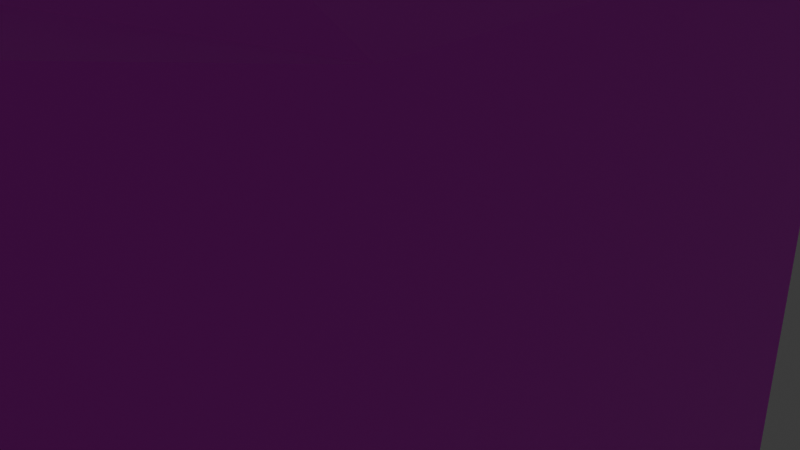 # Source: Simple_House_3.blend  (saved by Blender 4.1.24; exported with 4.5.12 LTS)
import bpy
from mathutils import Matrix  # noqa: F401  (used for matrix-valued properties, if any)

bpy.ops.wm.read_factory_settings(use_empty=True)
scene = bpy.context.scene
scene.name = 'Scene'

# ---- collections
col_collection = bpy.data.collections.new('Collection'); scene.collection.children.link(col_collection)

# ---- images (referenced by path relative to the original .blend; pixels are not part of the script)
import os
ASSET_DIR = os.environ.get("B2B_ASSET_DIR", "")  # directory of the original .blend (textures are referenced by path, not embedded)
HERE = os.path.dirname(os.path.abspath(__file__))  # packed textures are extracted next to this script under _unpacked/

def load_image(name, relpath, width, height, colorspace="sRGB"):
    """Load a texture the original file referenced (path relative to the .blend, or extracted next to this script)."""
    p = next((c for c in (os.path.join(HERE, relpath), os.path.join(ASSET_DIR, relpath)) if relpath and os.path.exists(c)), "")
    if p:
        img = bpy.data.images.load(p, check_existing=True)
        img.name = name
    else:  # same state as the original file: an image datablock whose file is absent (Cycles renders it pink)
        img = bpy.data.images.new(name, width, height)
        img.source = "FILE"
        img.filepath = "//" + (relpath or name)
    img.colorspace_settings.name = colorspace
    return img
img_house3_png = load_image('house3.png', 'house3.png', 1024, 1024, 'sRGB')

# ---- materials (node trees are filled in below, after node groups)
mat_material = bpy.data.materials.new('Material')
mat_material.alpha_threshold = 0.0
mat_material.use_transparent_shadow = False
mat_material.roughness = 0.5
mat_material.line_color = (0.0, 0.0, 0.0, 1.0)

# ---- material node trees
mat_material.use_nodes = True; mat_material.node_tree.nodes.clear()
_N = mat_material.node_tree.nodes; _L = mat_material.node_tree.links
n0 = _N.new('ShaderNodeOutputMaterial'); n0.name = 'Material Output'; n0.location = (300, 300)
n1 = _N.new('ShaderNodeBsdfPrincipled'); n1.name = 'Principled BSDF'; n1.location = (10, 300)
n2 = _N.new('ShaderNodeTexImage'); n2.name = 'Image Texture'; n2.location = (-280, 280)
n2.image = img_house3_png
n2.interpolation = 'Closest'
_L.new(n1.outputs[0], n0.inputs[0])
_L.new(n2.outputs[0], n1.inputs[0])
n0.is_active_output = True

# ---- world
world_world = bpy.data.worlds.new('World'); scene.world = world_world
world_world.use_nodes = True; world_world.node_tree.nodes.clear()
_N = world_world.node_tree.nodes; _L = world_world.node_tree.links
n0 = _N.new('ShaderNodeOutputWorld'); n0.name = 'World Output'; n0.location = (300, 300)
n1 = _N.new('ShaderNodeBackground'); n1.name = 'Background'; n1.location = (10, 300)
n1.inputs[0].default_value = (0.05088, 0.05088, 0.05088, 1.0)
_L.new(n1.outputs[0], n0.inputs[0])
n0.is_active_output = True
world_world.color = (0.05088, 0.05088, 0.05088)
world_world.use_sun_shadow = False
world_world.sun_shadow_jitter_overblur = 0.0

# ---- cameras
cam_camera = bpy.data.cameras.new('Camera')
cam_camera.clip_end = 100.0
cam_camera.ortho_scale = 7.314

# ---- lights
light_light = bpy.data.lights.new('Light', 'POINT')
light_light.transmission_factor = 0.0
light_light.use_soft_falloff = False
light_light.energy = 1000.0
light_light.shadow_soft_size = 0.1
light_light.shadow_maximum_resolution = 0.006
light_light.use_absolute_resolution = True

# ---- meshes
me_cube = bpy.data.meshes.new('Cube')
me_cube.from_pydata([(1.0, -1.0, 1.0), (-3.971, -1.26, -0.07731), (-2.281, -1.26, -0.07731), (1.0, -1.0, -1.0), (-3.038, -1.26, -0.07731), (-1.0, -1.0, 1.0), (-3.742, -1.26, 0.3924), (-1.348, -1.26, -0.07731), (-3.971, -1.26, 0.2769), (-1.0, -1.0, -1.0), (-3.904, -1.26, 0.3586), (-1.0, -3.009, -1.0), (-2.051, -1.26, 0.3924), (-0.1421, 0.6567, 0.08143), (-2.281, -1.26, 0.2769), (-3.038, -1.26, 0.2769), (-1.0, -3.009, 1.0), (-3.268, -1.26, 0.3924), (-2.213, -1.26, 0.3586), (-0.2797, 0.6567, -0.2046), (-3.105, -1.26, 0.3586), (1.0, -3.009, 1.0), (-0.2394, 0.6567, -0.002359), (1.0, -3.009, -1.0), (-1.348, -1.26, 0.2769), (1.0, -1.0, 1.007), (-1.577, -1.26, 0.3924), (-1.415, -1.26, 0.3586), (-1.0, -1.0, 0.9992), (1.0, 1.0, 1.007), (0.2797, 0.6567, -0.2046), (-1.0, 1.0, 0.9992), (0.1421, 0.6567, 0.08143), (0.2394, 0.6567, -0.002359), (1.0, -3.009, 1.006), (-1.0, -3.009, 1.006), (-4.558, -1.0, 0.9941), (-4.558, -3.009, 0.9941), (0.0, -1.0, -1.0), (0.0, 1.0, 1.0), (0.0, -3.009, 1.0), (0.0, -3.009, -1.0), (0.0, -1.0, 1.479), (0.0, 1.0, 1.479), (0.0, -3.009, 1.006), (1.0, -2.004, -1.0), (-1.0, -2.004, -1.0), (1.0, -2.004, 1.0), (-4.558, -2.004, -1.0), (-4.558, -2.004, 1.0), (-1.0, -2.004, 1.25), (1.0, -2.004, 1.243), (-4.558, -2.004, 1.254), (0.0, -2.004, 1.229), (0.0, -2.004, -1.0), (1.0, 0.8342, 1.0), (0.8342, 1.0, 1.0), (1.0, 1.0, 1.007), (0.8342, 1.0, -1.0), (1.0, 0.8342, -1.0), (-0.8342, 1.0, 1.0), (-1.0, 0.8342, 1.0), (-1.0, 1.0, 0.9993), (-1.0, 0.8342, -1.0), (-0.8342, 1.0, -1.0), (-4.558, -1.191, -1.0), (-4.367, -1.0, -1.0), (-4.367, -1.0, 1.0), (-4.558, -1.191, 1.0), (-4.558, -1.0, 0.9942), (-4.367, -3.009, -1.0), (-4.558, -2.818, -1.0), (-4.558, -2.818, 1.0), (-4.367, -3.009, 1.0), (-4.558, -3.009, 0.9942), (-0.2797, 1.0, -1.0), (-0.2797, 1.0, -0.2046), (-0.1421, 1.0, 0.08143), (0.0, 1.0, 0.08143), (-0.2394, 1.0, -0.002359), (-0.2797, 0.6567, -1.0), (0.0, 0.6567, -1.0), (0.2797, 1.0, -1.0), (0.2797, 0.6567, -1.0), (0.1421, 1.0, 0.08143), (0.2394, 1.0, -0.002359), (0.2797, 1.0, -0.2046), (-2.281, -1.0, -0.07731), (-1.577, -1.0, 0.3924), (-1.415, -1.0, 0.3586), (-1.348, -1.0, 0.2769), (-1.348, -1.0, -0.07731), (-2.281, -1.0, 0.2769), (-2.051, -1.0, 0.3924), (-2.213, -1.0, 0.3586), (-3.971, -1.0, -0.07731), (-3.971, -1.0, 0.2769), (-3.904, -1.0, 0.3586), (-3.742, -1.0, 0.3924), (-3.268, -1.0, 0.3924), (-3.038, -1.0, 0.2769), (-3.038, -1.0, -0.07731), (-3.105, -1.0, 0.3586), (-3.742, -1.103, 0.3924), (-3.904, -1.103, 0.3586), (-2.281, -1.103, -0.07731), (-2.281, -1.103, 0.2769), (-3.038, -1.103, -0.07731), (-3.038, -1.103, 0.2769), (-3.268, -1.103, 0.3924), (-2.051, -1.103, 0.3924), (-2.213, -1.103, 0.3586), (-1.577, -1.103, 0.3924), (-1.415, -1.103, 0.3586), (-3.971, -1.103, 0.2769), (-1.348, -1.103, 0.2769), (-3.971, -1.103, -0.07731), (-1.348, -1.103, -0.07731), (-3.105, -1.103, 0.3586), (-0.2797, 0.846, -0.2046), (-0.2394, 0.846, -0.002359), (0.1421, 0.846, 0.08143), (0.2394, 0.846, -0.002359), (-0.2797, 0.846, -1.0), (0.0, 0.846, -1.0), (0.2797, 0.846, -0.2046), (0.2797, 0.846, -1.0), (-0.1421, 0.846, 0.08143)], [], [(47, 0, 25, 51), (54, 45, 23, 41), (61, 5, 28, 31, 62), (76, 75, 64, 60, 39, 78, 77, 79), (56, 39, 43, 29, 57), (59, 55, 0, 3), (41, 40, 16, 11), (80, 81, 38, 9, 63, 64, 75), (45, 47, 21, 23), (70, 71, 48, 46, 11), (11, 16, 73, 70), (73, 16, 35), (73, 35, 37, 74), (68, 49, 52, 36), (69, 68, 36), (43, 31, 28, 42), (53, 50, 35, 44), (50, 28, 36, 52), (52, 49, 72, 74), (74, 37, 52), (43, 39, 60, 62), (62, 31, 43), (83, 82, 58, 59, 3, 38, 81), (49, 48, 71, 72), (40, 21, 34, 44), (16, 40, 44, 35), (51, 53, 44, 34), (29, 43, 42, 25), (55, 57, 29, 25, 0), (23, 21, 40, 41), (9, 5, 61, 63), (46, 54, 41, 11), (9, 38, 54, 46), (25, 42, 53, 51), (35, 50, 52, 37), (42, 28, 50, 53), (67, 69, 36, 28, 5), (90, 89, 5, 9, 91), (97, 67, 5, 89, 88, 93, 94, 100, 102, 99, 98), (100, 94, 92, 87, 91, 9, 66, 67, 97, 96, 95, 101), (66, 9, 46, 48, 65), (3, 0, 47, 45), (38, 3, 45, 54), (21, 47, 51, 34), (55, 56, 57), (60, 61, 62), (55, 59, 58, 56), (60, 64, 63, 61), (84, 78, 39, 56, 58, 82, 86, 85), (67, 68, 69), (72, 73, 74), (65, 68, 67, 66), (70, 73, 72, 71), (68, 65, 48, 49), (78, 84, 32, 13, 77), (82, 83, 30, 86), (75, 76, 19, 80), (13, 22, 79, 77), (22, 19, 76, 79), (33, 32, 84, 85), (30, 33, 85, 86), (22, 13, 127, 120), (26, 12, 93, 88), (91, 7, 24, 90), (92, 14, 2, 87), (87, 2, 7, 91), (12, 18, 94, 93), (18, 14, 92, 94), (27, 26, 88, 89), (24, 27, 89, 90), (24, 7, 117, 115), (17, 6, 98, 99), (101, 4, 15, 100), (96, 8, 1, 95), (95, 1, 4, 101), (6, 10, 97, 98), (10, 8, 96, 97), (20, 17, 99, 102), (15, 20, 102, 100), (20, 15, 108, 118), (106, 111, 110, 112, 113, 115, 117, 105), (108, 107, 116, 114, 104, 103, 109, 118), (18, 12, 110, 111), (7, 2, 105, 117), (1, 8, 114, 116), (27, 24, 115, 113), (12, 26, 112, 110), (26, 27, 113, 112), (10, 6, 103, 104), (8, 10, 104, 114), (17, 20, 118, 109), (2, 14, 106, 105), (15, 4, 107, 108), (6, 17, 109, 103), (4, 1, 116, 107), (14, 18, 111, 106), (121, 122, 125, 126, 124, 123, 119, 120, 127), (81, 80, 123, 124), (80, 19, 119, 123), (32, 33, 122, 121), (33, 30, 125, 122), (83, 81, 124, 126), (30, 83, 126, 125), (13, 32, 121, 127), (19, 22, 120, 119)])
me_cube.polygons.foreach_set('material_index', [0, 0, 0, 0, 0, 0, 0, 0, 0, 0, 0, 0, 0, 0, 0, 0, 0, 0, 0, 0, 0, 0, 0, 0, 0, 0, 0, 0, 0, 0, 0, 0, 0, 0, 0, 0, 0, 0, 0, 0, 0, 0, 0, 0, 0, 0, 0, 0, 0, 0, 0, 0, 0, 0, 48, 48, 48, 48, 48, 48, 48, 48, 9, 9, 9, 9, 9, 9, 9, 9, 9, 9, 9, 9, 9, 9, 9, 9, 9, 9, 9, 9, 9, 9, 9, 9, 9, 9, 9, 9, 9, 9, 9, 9, 9, 9, 48, 0, 48, 48, 48, 0, 48, 48, 48])
_uv = me_cube.uv_layers.new(name='UVMap')
_uv.uv.foreach_set('vector', [0.5382, 0.4818, 0.5382, 0.4818, 0.5382, 0.4818, 0.5382, 0.4818, 0.25, 0.75, 0.375, 0.75, 0.375, 0.75, 0.25, 0.75, 0.625, 0.2293, 0.625, 0.0, 0.625, 0.0, 0.625, 0.25, 0.625, 0.25, 0.289, 0.2013, 0.289, 0.003181, 0.4335, 0.003181, 0.4335, 0.5014, 0.2161, 0.5014, 0.2161, 0.2726, 0.2531, 0.2726, 0.2784, 0.2517, 0.2558, 0.4883, 0.2558, 0.4883, 0.2558, 0.4883, 0.2558, 0.4883, 0.2558, 0.4883, 0.9436, 0.0008746, 0.9436, 0.501, 0.4938, 0.501, 0.4938, 0.0008745, 0.8125, 0.001208, 0.8125, 0.5064, 0.6262, 0.5064, 0.6262, 0.001208, 0.215, 0.5429, 0.25, 0.5429, 0.25, 0.75, 0.125, 0.75, 0.125, 0.5207, 0.1457, 0.5, 0.215, 0.5, 0.2475, 0.0008745, 0.2475, 0.501, 0.001219, 0.501, 0.001219, 0.0008745, 0.125, 0.75, 0.125, 0.75, 0.125, 0.75, 0.125, 0.75, 0.125, 0.75, 0.6262, 0.001208, 0.6262, 0.5064, -0.001086, 0.5064, -0.001086, 0.001208, 0.625, 1.0, 0.625, 1.0, 0.625, 1.0, 0.625, 1.0, 0.625, 1.0, 0.625, 1.0, 0.625, 1.0, 0.625, 0.0, 0.625, 0.0, 0.625, 0.0, 0.625, 0.0, 0.625, 0.0, 0.625, 0.0, 0.625, 0.0, 0.0, 1.0, 0.0, 0.5078, 0.4922, 0.5078, 0.4922, 1.0, 0.4966, 0.9976, 9.829e-05, 0.9999, 0.0001983, 0.5, 0.4966, 0.5, 0.007812, 1.0, 0.007812, 0.5, 0.4922, 0.5, 0.4922, 1.0, 0.625, 0.0, 0.625, 0.0, 0.625, 0.0, 0.625, 0.0, 0.625, 0.0, 0.625, 0.0, 0.625, 0.0, 0.2558, 0.4883, 0.2558, 0.4883, 0.2558, 0.4883, 0.2558, 0.4883, 0.625, 0.25, 0.625, 0.25, 0.625, 0.375, 0.285, 0.5429, 0.285, 0.5, 0.3543, 0.5, 0.375, 0.5207, 0.375, 0.75, 0.25, 0.75, 0.25, 0.5429, 7.355e-05, 0.501, 7.355e-05, 7.355e-05, 0.2186, 7.358e-05, 0.2186, 0.501, 0.625, 0.875, 0.625, 0.75, 0.625, 0.75, 0.625, 0.875, 0.625, 1.0, 0.625, 0.875, 0.625, 0.875, 0.625, 1.0, 0.4964, 0.9999, 9.844e-05, 0.9984, 9.841e-05, 0.5023, 0.4963, 0.5023, 0.5, 0.5, 0.5, 1.0, 0.0, 1.0, 0.0, 0.5, 0.625, 0.5207, 0.625, 0.5, 0.625, 0.5, 0.625, 0.75, 0.625, 0.75, 0.9988, 0.001208, 0.9988, 0.5064, 0.8125, 0.5064, 0.8125, 0.001208, 0.9979, 0.003181, 0.9979, 0.5014, 0.5199, 0.5014, 0.5199, 0.003181, 0.125, 0.75, 0.25, 0.75, 0.25, 0.75, 0.125, 0.75, 0.125, 0.75, 0.25, 0.75, 0.25, 0.75, 0.125, 0.75, 0.4989, 0.4996, 0.4994, 1.002, -0.0001547, 1.004, -2.025e-05, 0.4996, 0.4829, 0.4997, 0.4829, 1.0, 0.01043, 1.001, 0.01042, 0.4983, 0.496, 0.5, 0.496, 0.9999, 0.002702, 0.9511, 9.651e-05, 0.5002, 0.625, 0.0, 0.625, 0.0, 0.625, 0.0, 0.625, 0.0, 0.625, 0.0, 0.08023, 0.3219, 0.09532, 0.3423, 0.002131, 0.502, 0.002131, 0.003863, 0.08023, 0.2337, 0.6545, 0.3423, 0.7586, 0.502, 0.002131, 0.502, 0.09532, 0.3423, 0.1318, 0.3507, 0.2382, 0.3507, 0.2747, 0.3423, 0.46, 0.3219, 0.4751, 0.3423, 0.5116, 0.3507, 0.618, 0.3507, 0.46, 0.3219, 0.2747, 0.3423, 0.2898, 0.3219, 0.2898, 0.2337, 0.08023, 0.2337, 0.002131, 0.003863, 0.7586, 0.003863, 0.7586, 0.502, 0.6545, 0.3423, 0.6696, 0.3219, 0.6696, 0.2337, 0.46, 0.2337, 0.125, 0.75, 0.125, 0.75, 0.125, 0.75, 0.125, 0.75, 0.125, 0.75, 0.4938, 0.0008745, 0.4938, 0.501, 0.2475, 0.501, 0.2475, 0.0008745, 0.25, 0.75, 0.375, 0.75, 0.375, 0.75, 0.25, 0.75, 0.5382, 0.4818, 0.5382, 0.4818, 0.5382, 0.4818, 0.5382, 0.4818, 0.625, 0.5207, 0.625, 0.5, 0.625, 0.5, 0.625, 0.2707, 0.625, 0.25, 0.625, 0.25, 0.9436, 0.501, 0.9436, 0.0008746, 1.001, 0.0008746, 1.001, 0.501, 0.4335, 0.5014, 0.4335, 0.003181, 0.5199, 0.003181, 0.5199, 0.5014, 0.179, 0.2726, 0.2161, 0.2726, 0.2161, 0.5014, -0.001356, 0.5014, -0.001356, 0.003181, 0.1432, 0.003181, 0.1432, 0.2013, 0.1537, 0.2517, 0.625, 0.0, 0.625, 0.0, 0.625, 0.0, 0.625, 0.0, 0.625, 0.0, 0.6243, 0.0, 0.8193, 0.003863, 0.8193, 0.502, 0.7586, 0.502, 0.7586, 0.003863, 0.2911, 7.358e-05, 0.2911, 0.501, 0.2186, 0.501, 0.2186, 7.358e-05, 0.8193, 0.502, 0.8193, 0.003863, 1.002, 0.003863, 1.002, 0.502, 0.5206, 0.4727, 0.5206, 0.4727, 0.5206, 0.4727, 0.5206, 0.4727, 0.5206, 0.4727, 0.5206, 0.4727, 0.5206, 0.4727, 0.5206, 0.4727, 0.5206, 0.4727, 0.5206, 0.4727, 0.5206, 0.4727, 0.5206, 0.4727, 0.5206, 0.4727, 0.5206, 0.4727, 0.5206, 0.4727, 0.5206, 0.4727, 0.5206, 0.4727, 0.5206, 0.4727, 0.5206, 0.4727, 0.5206, 0.4727, 0.5206, 0.4727, 0.5206, 0.4727, 0.5206, 0.4727, 0.5206, 0.4727, 0.5206, 0.4727, 0.5206, 0.4727, 0.5206, 0.4727, 0.5206, 0.4727, 0.5206, 0.4727, 0.875, 0.75, 0.8135, 0.75, 0.8135, 0.75, 0.875, 0.75, 0.5047, 0.4851, 0.5047, 0.4851, 0.5047, 0.4851, 0.5047, 0.4851, 0.5047, 0.4851, 0.5047, 0.4851, 0.5047, 0.4851, 0.5047, 0.4851, 0.5047, 0.4851, 0.5047, 0.4851, 0.5047, 0.4851, 0.5047, 0.4851, 0.5047, 0.4851, 0.5047, 0.4851, 0.5047, 0.4851, 0.5047, 0.4851, 0.5047, 0.4851, 0.5047, 0.4851, 0.5047, 0.4851, 0.5047, 0.4851, 0.5047, 0.4851, 0.5047, 0.4851, 0.5047, 0.4851, 0.5047, 0.4851, 0.5047, 0.4851, 0.5047, 0.4851, 0.5047, 0.4851, 0.5047, 0.4851, 0.5047, 0.4851, 0.5047, 0.4851, 0.5047, 0.4851, 0.5047, 0.4851, 0.5635, 0.75, 0.375, 0.75, 0.375, 0.75, 0.5635, 0.75, 0.5233, 0.4866, 0.5233, 0.4866, 0.5233, 0.4866, 0.5233, 0.4866, 0.5233, 0.4866, 0.5233, 0.4866, 0.5233, 0.4866, 0.5233, 0.4866, 0.5233, 0.4866, 0.5233, 0.4866, 0.5233, 0.4866, 0.5233, 0.4866, 0.5233, 0.4866, 0.5233, 0.4866, 0.5233, 0.4866, 0.5233, 0.4866, 0.5233, 0.4866, 0.5233, 0.4866, 0.5233, 0.4866, 0.5233, 0.4866, 0.5233, 0.4866, 0.5233, 0.4866, 0.5233, 0.4866, 0.5233, 0.4866, 0.5233, 0.4866, 0.5233, 0.4866, 0.5233, 0.4866, 0.5233, 0.4866, 0.5233, 0.4866, 0.5233, 0.4866, 0.5233, 0.4866, 0.5233, 0.4866, 0.625, 0.75, 0.5635, 0.75, 0.5635, 0.75, 0.625, 0.75, 0.6252, 0.9712, 0.6159, 0.994, 0.5934, 1.003, 0.5277, 1.003, 0.5052, 0.994, 0.4959, 0.9712, 0.4959, 0.8723, 0.6252, 0.8723, 0.6267, 0.9699, 0.6267, 0.8737, 0.4993, 0.8737, 0.4993, 0.9699, 0.5085, 0.992, 0.5306, 1.001, 0.5954, 1.001, 0.6176, 0.992, 0.875, 0.75, 0.8135, 0.75, 0.8135, 0.75, 0.875, 0.75, 0.375, 0.75, 0.125, 0.75, 0.125, 0.75, 0.375, 0.75, 0.375, 0.0, 0.5635, 0.0, 0.5635, 0.0, 0.375, 0.0, 0.625, 0.75, 0.5635, 0.75, 0.5635, 0.75, 0.625, 0.75, 0.8135, 0.75, 0.6865, 0.75, 0.6865, 0.75, 0.8135, 0.75, 0.6865, 0.75, 0.625, 0.75, 0.625, 0.75, 0.6865, 0.75, 0.875, 0.75, 0.8135, 0.75, 0.8135, 0.75, 0.875, 0.75, 0.5635, 0.0, 0.625, 0.0, 0.625, 0.0, 0.5635, 0.0, 0.6865, 0.75, 0.625, 0.75, 0.625, 0.75, 0.6865, 0.75, 0.375, 0.0, 0.5635, 0.0, 0.5635, 0.0, 0.375, 0.0, 0.5635, 0.75, 0.375, 0.75, 0.375, 0.75, 0.5635, 0.75, 0.8135, 0.75, 0.6865, 0.75, 0.6865, 0.75, 0.8135, 0.75, 0.375, 0.75, 0.125, 0.75, 0.125, 0.75, 0.375, 0.75, 0.5635, 0.0, 0.625, 0.0, 0.625, 0.0, 0.5635, 0.0, 0.6563, 1.002, 0.634, 0.9828, 0.6248, 0.9354, 0.6248, 0.7491, 0.6889, 0.7491, 0.7529, 0.7491, 0.7529, 0.9354, 0.7437, 0.9828, 0.7214, 1.002, 0.25, 0.5429, 0.215, 0.5429, 0.215, 0.5429, 0.25, 0.5429, 0.3925, 0.0, 0.5635, 0.0, 0.5635, 0.0, 0.3925, 0.0, 0.6865, 0.75, 0.625, 0.75, 0.625, 0.75, 0.6865, 0.75, 0.625, 0.75, 0.5635, 0.75, 0.5635, 0.75, 0.625, 0.75, 0.285, 0.5429, 0.25, 0.5429, 0.25, 0.5429, 0.285, 0.5429, 0.5635, 0.75, 0.3925, 0.75, 0.3925, 0.75, 0.5635, 0.75, 0.8135, 0.75, 0.6865, 0.75, 0.6865, 0.75, 0.8135, 0.75, 0.5635, 0.0, 0.625, 0.0, 0.625, 0.0, 0.5635, 0.0])
me_cube.materials.append(mat_material)
me_cube.use_mirror_vertex_groups = False
me_cube.update()

# ---- objects
ob_cube = bpy.data.objects.new('Cube', me_cube)
ob_light = bpy.data.objects.new('Light', light_light)
ob_camera = bpy.data.objects.new('Camera', cam_camera)

# ---- transforms, parenting, visibility, modifiers, constraints
ob_cube.location = (0.0, 0.0, 0.0)
ob_cube.scale = (3.006, 3.006, 3.006)
ob_cube.lock_rotations_4d = False
ob_cube.empty_display_type = 'ARROWS'
ob_cube.lineart.crease_threshold = 0.0
ob_light.location = (-15.03, 3.66, 5.904)
ob_light.rotation_euler = (0.6503, 0.05522, 1.866)
ob_light.lock_rotations_4d = False
ob_light.empty_display_type = 'ARROWS'
ob_light.color = (0.0, 0.0, 0.0, 0.0)
ob_light.lineart.crease_threshold = 0.0
ob_camera.location = (7.359, -6.926, 4.958)
ob_camera.rotation_euler = (1.109, 0.0, 0.8149)
ob_camera.lock_rotations_4d = False
ob_camera.empty_display_type = 'ARROWS'
ob_camera.color = (0.0, 0.0, 0.0, 0.0)
ob_camera.display_type = 'WIRE'
ob_camera.lineart.crease_threshold = 0.0

# ---- collection membership
col_collection.objects.link(ob_cube)
col_collection.objects.link(ob_light)
col_collection.objects.link(ob_camera)

# ---- scene / render settings (as saved in the file)
scene.camera = ob_camera
scene.frame_start = 1; scene.frame_end = 250; scene.frame_set(1)
scene.render.engine = 'BLENDER_EEVEE_NEXT'
scene.cycles.sampling_pattern = 'TABULATED_SOBOL'
scene.eevee.ray_tracing_options.trace_max_roughness = 0.0
bpy.context.view_layer.update()
